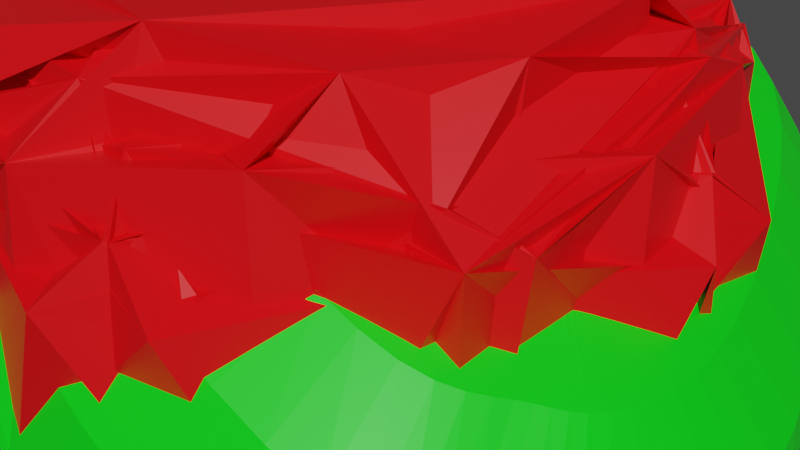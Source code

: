# Source: Ship_01.blend  (saved by Blender 3.0.42; exported with 4.5.12 LTS)
import bpy
from mathutils import Matrix  # noqa: F401  (used for matrix-valued properties, if any)

bpy.ops.wm.read_factory_settings(use_empty=True)
scene = bpy.context.scene
scene.name = 'Scene'

# ---- collections
col_collection = bpy.data.collections.new('Collection'); scene.collection.children.link(col_collection)

# ---- materials (node trees are filled in below, after node groups)
mat_frame = bpy.data.materials.new('frame')
mat_frame.use_transparent_shadow = False
mat_core = bpy.data.materials.new('core')
mat_core.use_transparent_shadow = False

# ---- material node trees
mat_frame.use_nodes = True; mat_frame.node_tree.nodes.clear()
_N = mat_frame.node_tree.nodes; _L = mat_frame.node_tree.links
n0 = _N.new('ShaderNodeBsdfPrincipled'); n0.name = 'Principled BSDF'; n0.location = (10, 300)
n0.distribution = 'GGX'
n0.subsurface_method = 'RANDOM_WALK_SKIN'
n0.inputs[0].default_value = (0.0, 0.8, 0.007083, 1.0)
n0.inputs[3].default_value = 1.45
n0.inputs[27].default_value = (0.0, 0.0, 0.0, 1.0)
n0.inputs[28].default_value = 1.0
n1 = _N.new('ShaderNodeOutputMaterial'); n1.name = 'Material Output'; n1.location = (300, 300)
_L.new(n0.outputs[0], n1.inputs[0])
n1.is_active_output = True
mat_core.use_nodes = True; mat_core.node_tree.nodes.clear()
_N = mat_core.node_tree.nodes; _L = mat_core.node_tree.links
n0 = _N.new('ShaderNodeBsdfPrincipled'); n0.name = 'Principled BSDF'; n0.location = (10, 300)
n0.distribution = 'GGX'
n0.subsurface_method = 'RANDOM_WALK_SKIN'
n0.inputs[0].default_value = (0.8, 0.0, 0.003406, 1.0)
n0.inputs[3].default_value = 1.45
n0.inputs[27].default_value = (0.0, 0.0, 0.0, 1.0)
n0.inputs[28].default_value = 1.0
n1 = _N.new('ShaderNodeOutputMaterial'); n1.name = 'Material Output'; n1.location = (300, 300)
_L.new(n0.outputs[0], n1.inputs[0])
n1.is_active_output = True

# ---- world
world_world = bpy.data.worlds.new('World'); scene.world = world_world
world_world.use_nodes = True; world_world.node_tree.nodes.clear()
_N = world_world.node_tree.nodes; _L = world_world.node_tree.links
n0 = _N.new('ShaderNodeOutputWorld'); n0.name = 'World Output'; n0.location = (300, 300)
n1 = _N.new('ShaderNodeBackground'); n1.name = 'Background'; n1.location = (10, 300)
n1.inputs[0].default_value = (0.05088, 0.05088, 0.05088, 1.0)
_L.new(n1.outputs[0], n0.inputs[0])
n0.is_active_output = True
world_world.color = (0.05088, 0.05088, 0.05088)
world_world.use_sun_shadow = False
world_world.sun_shadow_jitter_overblur = 0.0

# ---- meshes
me_cube_001 = bpy.data.meshes.new('Cube.001')
me_cube_001.from_pydata([(0.001358, -0.09936, 0.0001048), (0.1755, -0.09936, -0.07739), (0.02381, 0.1369, -0.009887), (0.04934, 0.09936, -0.02125), (0.05152, 0.3005, -0.02222), (0.1009, 0.2997, -0.04419), (0.1846, 0.002384, -0.08142), (0.1846, -0.09936, -0.08142), (0.1846, -0.09903, -0.08142), (0.00155, 0.1367, 1.955e-05), (0.04956, 0.1191, -0.02134), (0.03851, 0.09982, -0.01643), (0.1417, -0.1543, -0.06234), (0.0811, -0.1533, -0.03538), (0.06544, -0.101, -0.02841), (0.0006735, -0.09936, 0.007913), (0.1719, -0.09936, 0.09157), (0.02276, 0.1369, 0.0187), (0.04787, 0.09936, 0.03096), (0.05001, 0.3005, 0.03201), (0.09858, 0.2997, 0.05573), (0.1809, 0.002384, 0.09592), (0.1809, -0.09936, 0.09592), (0.1809, -0.09903, 0.09592), (0.000862, 0.1367, 0.008005), (0.04808, 0.1191, 0.03107), (0.03721, 0.09982, 0.02576), (0.1387, -0.1543, 0.07532), (0.0791, -0.1533, 0.04622), (0.0637, -0.101, 0.03869)], [(14, 13), (13, 12), (3, 11), (4, 10), (2, 9), (7, 8), (12, 1), (11, 2), (10, 3), (5, 4), (6, 5), (8, 6), (1, 7), (0, 14), (29, 28), (28, 27), (18, 26), (19, 25), (17, 24), (22, 23), (27, 16), (26, 17), (25, 18), (20, 19), (21, 20), (23, 21), (16, 22), (15, 29)], [])
_uv = me_cube_001.uv_layers.new(name='UVMap')
_uv.uv.foreach_set('vector', [])
me_cube_001.materials.append(mat_frame)
me_cube_001.use_remesh_fix_poles = True
me_cube_001.use_remesh_preserve_attributes = False
me_cube_001.update()
me_icosphere = bpy.data.meshes.new('Icosphere')
me_icosphere.from_pydata([(0.0, 0.0007948, -0.05), (0.03618, -0.02549, -0.02236), (-0.01382, -0.04174, -0.02236), (-0.04472, 0.0007948, -0.02236), (-0.01382, 0.04333, -0.02236), (0.03618, 0.02708, -0.02236), (0.01382, -0.04174, 0.02236), (-0.03618, -0.02549, 0.02236), (-0.03618, 0.02708, 0.02236), (0.01382, 0.04333, 0.02236), (0.04472, 0.0007948, 0.02236), (0.0, 0.0007948, 0.05), (-0.008123, -0.0242, -0.04253), (0.02127, -0.01466, -0.04253), (0.01314, -0.03966, -0.02629), (0.04253, 0.0007948, -0.02629), (0.02127, 0.01625, -0.04253), (-0.02629, 0.0007948, -0.04253), (-0.03441, -0.02421, -0.02629), (-0.008123, 0.02579, -0.04253), (-0.03441, 0.02579, -0.02629), (0.01314, 0.04125, -0.02629), (0.04755, -0.01466, 0.0), (0.04755, 0.01625, 0.0), (0.0, -0.04921, 0.0), (0.02939, -0.03966, 0.0), (-0.04755, -0.01466, 0.0), (-0.02939, -0.03966, 0.0), (-0.02939, 0.04125, 0.0), (-0.04755, 0.01625, 0.0), (0.02939, 0.04125, 0.0), (0.0, 0.05079, 0.0), (0.03441, -0.02421, 0.02629), (-0.01314, -0.03966, 0.02629), (-0.04253, 0.0007948, 0.02629), (-0.01314, 0.04125, 0.02629), (0.03441, 0.02579, 0.02629), (0.008123, -0.0242, 0.04253), (0.02629, 0.0007948, 0.04253), (-0.02127, -0.01466, 0.04253), (-0.02127, 0.01625, 0.04253), (0.008123, 0.02579, 0.04253)], [(12, 0), (13, 1), (14, 2), (15, 1), (16, 5), (17, 0), (18, 3), (19, 0), (20, 4), (21, 5), (22, 1), (23, 10), (24, 2), (25, 6), (26, 3), (27, 7), (28, 4), (29, 8), (30, 5), (31, 9), (32, 6), (33, 7), (34, 8), (35, 9), (36, 10), (37, 6), (38, 11), (39, 7), (40, 8), (41, 9), (2, 12), (0, 13), (1, 14), (5, 15), (0, 16), (3, 17), (2, 18), (4, 19), (3, 20), (4, 21), (10, 22), (5, 23), (6, 24), (1, 25), (7, 26), (2, 27), (8, 28), (3, 29), (9, 30), (4, 31), (10, 32), (6, 33), (7, 34), (8, 35), (9, 36), (11, 37), (10, 38), (11, 39), (11, 40), (11, 41), (38, 41), (38, 36), (41, 36), (41, 40), (41, 35), (40, 35), (40, 39), (40, 34), (39, 34), (39, 37), (39, 33), (37, 33), (37, 38), (37, 32), (38, 32), (23, 36), (23, 30), (36, 30), (31, 35), (31, 28), (35, 28), (29, 34), (29, 26), (34, 26), (27, 33), (27, 24), (33, 24), (25, 32), (25, 22), (32, 22), (30, 31), (30, 21), (31, 21), (28, 29), (28, 20), (29, 20), (26, 27), (26, 18), (27, 18), (24, 25), (24, 14), (25, 14), (22, 23), (22, 15), (23, 15), (16, 21), (16, 19), (21, 19), (19, 20), (19, 17), (20, 17), (17, 18), (17, 12), (18, 12), (15, 16), (15, 13), (16, 13), (12, 14), (12, 13), (14, 13)], [])
_uv = me_icosphere.uv_layers.new(name='UVMap')
_uv.uv.foreach_set('vector', [])
me_icosphere.materials.append(mat_core)
me_icosphere.use_remesh_fix_poles = True
me_icosphere.use_remesh_preserve_attributes = False
me_icosphere.update()

# ---- objects
ob_cube = bpy.data.objects.new('Cube', me_cube_001)
ob_icosphere = bpy.data.objects.new('Icosphere', me_icosphere)

# ---- transforms, parenting, visibility, modifiers, constraints
ob_cube.location = (0.0, 0.0, 0.0)
_m = ob_cube.modifiers.new('Skin', 'SKIN')
_m = ob_cube.modifiers.new('Subdivision', 'SUBSURF')
_m.levels = 2
_m = ob_cube.modifiers.new('Mirror', 'MIRROR')
ob_icosphere.location = (0.0, 0.0, 0.0)
_m = ob_icosphere.modifiers.new('Skin', 'SKIN')

# ---- collection membership
col_collection.objects.link(ob_cube)
col_collection.objects.link(ob_icosphere)

# ---- scene / render settings (as saved in the file)
scene.frame_start = 1; scene.frame_end = 250; scene.frame_set(1)
scene.render.engine = 'BLENDER_EEVEE_NEXT'
scene.cycles.sampling_pattern = 'TABULATED_SOBOL'
scene.cycles.use_light_tree = False
scene.view_settings.view_transform = 'Filmic'
bpy.context.view_layer.update()

# ---- added for rendering (the .blend has no active camera and no usable light): camera, sun
cam_auto = bpy.data.cameras.new('AutoCamera')
cam_auto.lens = 50.0
cam_auto.sensor_width = 36.0
cam_auto.clip_end = 1000.0
ob_auto_camera = bpy.data.objects.new('AutoCamera', cam_auto)
scene.collection.objects.link(ob_auto_camera)
ob_auto_camera.location = (0.576126, -0.618301, 0.468147)
ob_auto_camera.rotation_euler = (1.09748, -7.21219e-08, 0.694738)
scene.camera = ob_auto_camera
light_auto_sun = bpy.data.lights.new('AutoSun', 'SUN')
light_auto_sun.energy = 3.0
light_auto_sun.angle = 0.0523599
ob_auto_sun = bpy.data.objects.new('AutoSun', light_auto_sun)
scene.collection.objects.link(ob_auto_sun)
ob_auto_sun.rotation_euler = (0.872665, 0.174533, 0.523599)
bpy.context.view_layer.update()
